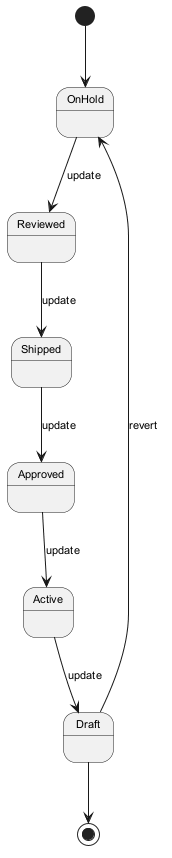

The diagram above was rendered by PlantUML. Its source (embedded in the PNG):
@startuml
skinparam backgroundColor #FFFFFF
skinparam classBackgroundColor #F3E5F5
skinparam classBorderColor #6A1B9A
skinparam defaultFontSize 11
[*] --> OnHold
OnHold --> Reviewed : update
Reviewed --> Shipped : update
Shipped --> Approved : update
Approved --> Active : update
Active --> Draft : update
Draft --> OnHold : revert
Draft --> [*]
@enduml